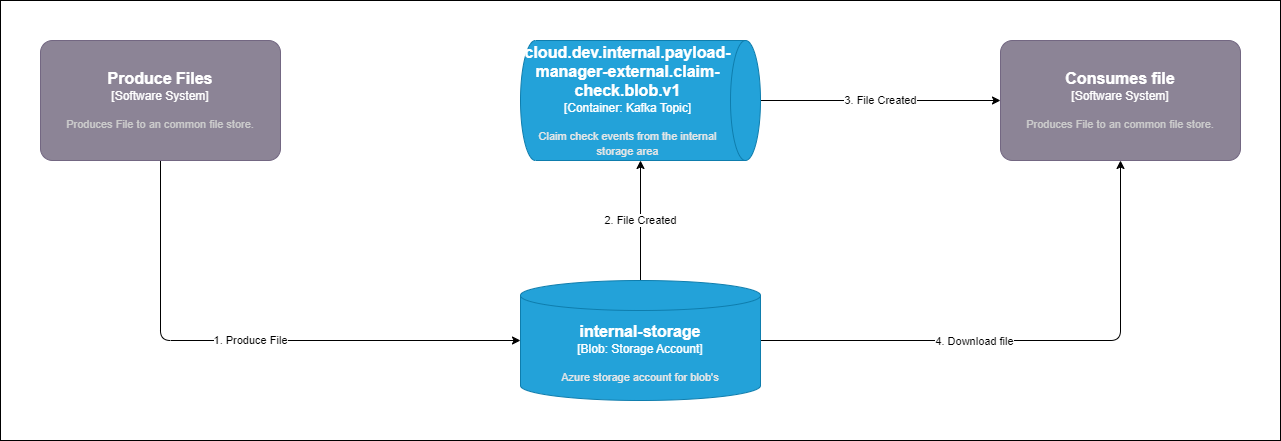

The diagram above was exported from draw.io. Its source (the exported page's mxGraphModel, read from the mxfile embedded in the PNG):
<mxGraphModel dx="2400" dy="1139" grid="1" gridSize="10" guides="1" tooltips="1" connect="1" arrows="1" fold="1" page="1" pageScale="1" pageWidth="850" pageHeight="1100" math="0" shadow="0">
  <root>
    <mxCell id="0" />
    <mxCell id="1" parent="0" />
    <mxCell id="12" value="" style="rounded=0;whiteSpace=wrap;html=1;" parent="1" vertex="1">
      <mxGeometry x="-200" y="240" width="1280" height="440" as="geometry" />
    </mxCell>
    <mxCell id="8" value="1. Produce File" style="edgeStyle=orthogonalEdgeStyle;html=1;exitX=0.5;exitY=1;exitDx=0;exitDy=0;exitPerimeter=0;entryX=0;entryY=0.5;entryDx=0;entryDy=0;entryPerimeter=0;" parent="1" source="2" target="7" edge="1">
      <mxGeometry relative="1" as="geometry" />
    </mxCell>
    <object placeholders="1" c4Name="Produce Files" c4Type="Software System" c4Description="Produces File to an common file store." label="&lt;font style=&quot;font-size: 16px&quot;&gt;&lt;b&gt;%c4Name%&lt;/b&gt;&lt;/font&gt;&lt;div&gt;[%c4Type%]&lt;/div&gt;&lt;br&gt;&lt;div&gt;&lt;font style=&quot;font-size: 11px&quot;&gt;&lt;font color=&quot;#cccccc&quot;&gt;%c4Description%&lt;/font&gt;&lt;/div&gt;" id="2">
      <mxCell style="rounded=1;whiteSpace=wrap;html=1;labelBackgroundColor=none;fillColor=#8C8496;fontColor=#ffffff;align=center;arcSize=10;strokeColor=#736782;metaEdit=1;resizable=0;points=[[0.25,0,0],[0.5,0,0],[0.75,0,0],[1,0.25,0],[1,0.5,0],[1,0.75,0],[0.75,1,0],[0.5,1,0],[0.25,1,0],[0,0.75,0],[0,0.5,0],[0,0.25,0]];" parent="1" vertex="1">
        <mxGeometry x="-160" y="280" width="240" height="120" as="geometry" />
      </mxCell>
    </object>
    <mxCell id="6" value="3. File Created" style="edgeStyle=none;html=1;exitX=0.5;exitY=0;exitDx=0;exitDy=0;exitPerimeter=0;" parent="1" source="3" target="5" edge="1">
      <mxGeometry relative="1" as="geometry" />
    </mxCell>
    <object placeholders="1" c4Type="cloud.dev.internal.payload-manager-external.claim-check.blob.v1" c4Container="Container" c4Technology="Kafka Topic" c4Description="Claim check events from the internal storage area" label="&lt;font style=&quot;font-size: 16px&quot;&gt;&lt;b&gt;%c4Type%&lt;/b&gt;&lt;/font&gt;&lt;div&gt;[%c4Container%:&amp;nbsp;%c4Technology%]&lt;/div&gt;&lt;br&gt;&lt;div&gt;&lt;font style=&quot;font-size: 11px&quot;&gt;&lt;font color=&quot;#E6E6E6&quot;&gt;%c4Description%&lt;/font&gt;&lt;/div&gt;" id="3">
      <mxCell style="shape=cylinder3;size=15;direction=south;whiteSpace=wrap;html=1;boundedLbl=1;rounded=0;labelBackgroundColor=none;fillColor=#23A2D9;fontSize=12;fontColor=#ffffff;align=center;strokeColor=#0E7DAD;metaEdit=1;points=[[0.5,0,0],[1,0.25,0],[1,0.5,0],[1,0.75,0],[0.5,1,0],[0,0.75,0],[0,0.5,0],[0,0.25,0]];resizable=0;" parent="1" vertex="1">
        <mxGeometry x="320" y="280" width="240" height="120" as="geometry" />
      </mxCell>
    </object>
    <object placeholders="1" c4Name="Consumes file" c4Type="Software System" c4Description="Produces File to an common file store." label="&lt;font style=&quot;font-size: 16px&quot;&gt;&lt;b&gt;%c4Name%&lt;/b&gt;&lt;/font&gt;&lt;div&gt;[%c4Type%]&lt;/div&gt;&lt;br&gt;&lt;div&gt;&lt;font style=&quot;font-size: 11px&quot;&gt;&lt;font color=&quot;#cccccc&quot;&gt;%c4Description%&lt;/font&gt;&lt;/div&gt;" id="5">
      <mxCell style="rounded=1;whiteSpace=wrap;html=1;labelBackgroundColor=none;fillColor=#8C8496;fontColor=#ffffff;align=center;arcSize=10;strokeColor=#736782;metaEdit=1;resizable=0;points=[[0.25,0,0],[0.5,0,0],[0.75,0,0],[1,0.25,0],[1,0.5,0],[1,0.75,0],[0.75,1,0],[0.5,1,0],[0.25,1,0],[0,0.75,0],[0,0.5,0],[0,0.25,0]];" parent="1" vertex="1">
        <mxGeometry x="800" y="280" width="240" height="120" as="geometry" />
      </mxCell>
    </object>
    <mxCell id="9" style="edgeStyle=orthogonalEdgeStyle;html=1;exitX=1;exitY=0.5;exitDx=0;exitDy=0;exitPerimeter=0;entryX=0.5;entryY=1;entryDx=0;entryDy=0;entryPerimeter=0;" parent="1" source="7" target="5" edge="1">
      <mxGeometry relative="1" as="geometry" />
    </mxCell>
    <mxCell id="11" value="4. Download file" style="edgeLabel;html=1;align=center;verticalAlign=middle;resizable=0;points=[];" parent="9" vertex="1" connectable="0">
      <mxGeometry x="-0.2111" relative="1" as="geometry">
        <mxPoint as="offset" />
      </mxGeometry>
    </mxCell>
    <mxCell id="10" value="2. File Created" style="edgeStyle=orthogonalEdgeStyle;html=1;exitX=0.5;exitY=0;exitDx=0;exitDy=0;exitPerimeter=0;" parent="1" source="7" target="3" edge="1">
      <mxGeometry relative="1" as="geometry" />
    </mxCell>
    <object placeholders="1" c4Type="internal-storage" c4Container="Blob" c4Technology="Storage Account" c4Description="Azure storage account for blob's" label="&lt;font style=&quot;font-size: 16px&quot;&gt;&lt;b&gt;%c4Type%&lt;/b&gt;&lt;/font&gt;&lt;div&gt;[%c4Container%:&amp;nbsp;%c4Technology%]&lt;/div&gt;&lt;br&gt;&lt;div&gt;&lt;font style=&quot;font-size: 11px&quot;&gt;&lt;font color=&quot;#E6E6E6&quot;&gt;%c4Description%&lt;/font&gt;&lt;/div&gt;" id="7">
      <mxCell style="shape=cylinder3;size=15;whiteSpace=wrap;html=1;boundedLbl=1;rounded=0;labelBackgroundColor=none;fillColor=#23A2D9;fontSize=12;fontColor=#ffffff;align=center;strokeColor=#0E7DAD;metaEdit=1;points=[[0.5,0,0],[1,0.25,0],[1,0.5,0],[1,0.75,0],[0.5,1,0],[0,0.75,0],[0,0.5,0],[0,0.25,0]];resizable=0;" parent="1" vertex="1">
        <mxGeometry x="320" y="520" width="240" height="120" as="geometry" />
      </mxCell>
    </object>
  </root>
</mxGraphModel>